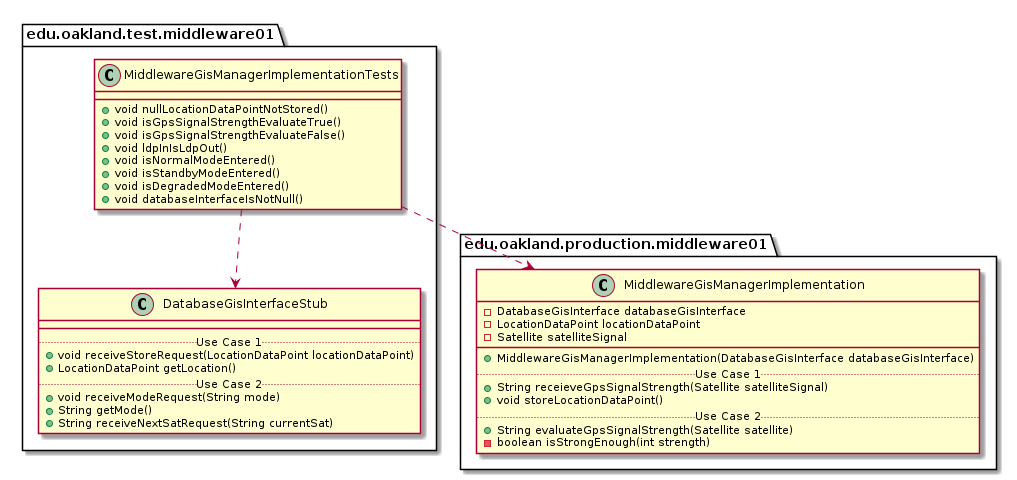

The diagram above was rendered by PlantUML. Its source (embedded in the PNG):
@startuml MiddlewareGisManagerImplementationTests_DirectDependencies


package edu.oakland.test.middleware01 {
  class MiddlewareGisManagerImplementationTests {
    + void nullLocationDataPointNotStored()
    + void isGpsSignalStrengthEvaluateTrue()
    + void isGpsSignalStrengthEvaluateFalse()
    + void ldpInIsLdpOut()
    + void isNormalModeEntered()
    + void isStandbyModeEntered()
    + void isDegradedModeEntered()
    + void databaseInterfaceIsNotNull()
  }
}



package edu.oakland.test.middleware01 {
    class DatabaseGisInterfaceStub {
        __
        .. Use Case 1 ..
        + void receiveStoreRequest(LocationDataPoint locationDataPoint)
        + LocationDataPoint getLocation()
        .. Use Case 2 ..
        + void receiveModeRequest(String mode)
        + String getMode()
        + String receiveNextSatRequest(String currentSat)
    }
}

MiddlewareGisManagerImplementationTests ..> DatabaseGisInterfaceStub


package edu.oakland.production.middleware01 {
    class MiddlewareGisManagerImplementation {
        - DatabaseGisInterface databaseGisInterface
        - LocationDataPoint locationDataPoint
        - Satellite satelliteSignal
        __
        + MiddlewareGisManagerImplementation(DatabaseGisInterface databaseGisInterface)
        .. Use Case 1 ..
        + String receieveGpsSignalStrength(Satellite satelliteSignal)
        + void storeLocationDataPoint()
        .. Use Case 2 ..
        + String evaluateGpsSignalStrength(Satellite satellite)
        - boolean isStrongEnough(int strength)
    }
}

MiddlewareGisManagerImplementationTests ..> MiddlewareGisManagerImplementation



@enduml